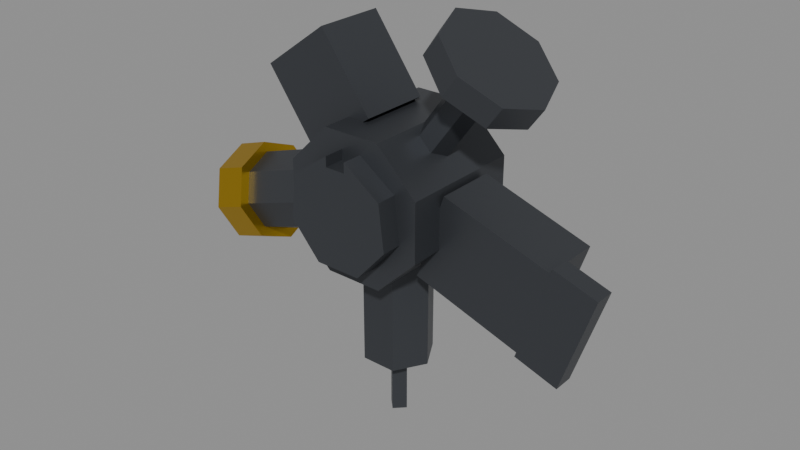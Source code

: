 # Source: arm_tool_thermal.blend  (saved by Blender 5.2.45; exported with 4.5.12 LTS)
import bpy
from mathutils import Matrix  # noqa: F401  (used for matrix-valued properties, if any)

bpy.ops.wm.read_factory_settings(use_empty=True)
scene = bpy.context.scene
scene.name = 'Scene'

# ---- materials (node trees are filled in below, after node groups)
mat_rover_metal = bpy.data.materials.new('rover_metal')
mat_rover_metal.diffuse_color = (0.06848, 0.07421, 0.08438, 1.0)
mat_rover_metal.roughness = 0.45
mat_rover_metal.metallic = 0.6
mat_rover_dark = bpy.data.materials.new('rover_dark')
mat_rover_dark.diffuse_color = (0.01161, 0.01229, 0.01444, 1.0)
mat_rover_dark.roughness = 0.8
mat_rover_gold = bpy.data.materials.new('rover_gold')
mat_rover_gold.diffuse_color = (0.5841, 0.3613, 0.02029, 1.0)
mat_rover_gold.roughness = 0.35
mat_rover_gold.metallic = 0.9

# ---- material node trees
mat_rover_metal.use_nodes = True; mat_rover_metal.node_tree.nodes.clear()
_N = mat_rover_metal.node_tree.nodes; _L = mat_rover_metal.node_tree.links
n0 = _N.new('ShaderNodeBsdfPrincipled'); n0.name = 'Principled BSDF'; n0.location = (-200, 100)
n0.inputs[0].default_value = (0.06848, 0.07421, 0.08438, 1.0)
n0.inputs[1].default_value = 0.6
n0.inputs[2].default_value = 0.45
n0.inputs[10].default_value = 0.005
n1 = _N.new('ShaderNodeOutputMaterial'); n1.name = 'Material Output'; n1.location = (200, 100)
_L.new(n0.outputs[0], n1.inputs[0])
n1.is_active_output = True
mat_rover_dark.use_nodes = True; mat_rover_dark.node_tree.nodes.clear()
_N = mat_rover_dark.node_tree.nodes; _L = mat_rover_dark.node_tree.links
n0 = _N.new('ShaderNodeBsdfPrincipled'); n0.name = 'Principled BSDF'; n0.location = (-200, 100)
n0.inputs[0].default_value = (0.01161, 0.01229, 0.01444, 1.0)
n0.inputs[2].default_value = 0.8
n0.inputs[10].default_value = 0.005
n1 = _N.new('ShaderNodeOutputMaterial'); n1.name = 'Material Output'; n1.location = (200, 100)
_L.new(n0.outputs[0], n1.inputs[0])
n1.is_active_output = True
mat_rover_gold.use_nodes = True; mat_rover_gold.node_tree.nodes.clear()
_N = mat_rover_gold.node_tree.nodes; _L = mat_rover_gold.node_tree.links
n0 = _N.new('ShaderNodeBsdfPrincipled'); n0.name = 'Principled BSDF'; n0.location = (-200, 100)
n0.inputs[0].default_value = (0.5841, 0.3613, 0.02029, 1.0)
n0.inputs[1].default_value = 0.9
n0.inputs[2].default_value = 0.35
n0.inputs[10].default_value = 0.005
n1 = _N.new('ShaderNodeOutputMaterial'); n1.name = 'Material Output'; n1.location = (200, 100)
_L.new(n0.outputs[0], n1.inputs[0])
n1.is_active_output = True

# ---- meshes
me_arm_tool_thermal = bpy.data.meshes.new('arm_tool_thermal')
me_arm_tool_thermal.from_pydata([(-0.004, 0.0, 0.02163), (-0.01884, 0.0, 0.01136), (-0.021, 0.0, -0.006559), (-0.009025, 0.0, -0.02006), (0.009025, 0.0, -0.02006), (0.021, 0.0, -0.006559), (0.01884, 0.0, 0.01136), (0.004, 0.0, 0.02163), (0.004, 0.0, 0.01763), (-0.004, 0.0, 0.01763), (-0.004, -0.008, 0.02163), (-0.01884, -0.008, 0.01136), (-0.021, -0.008, -0.006559), (-0.009025, -0.008, -0.02006), (0.009025, -0.008, -0.02006), (0.021, -0.008, -0.006559), (0.01884, -0.008, 0.01136), (0.004, -0.008, 0.02163), (0.004, -0.008, 0.01763), (-0.004, -0.008, 0.01763), (0.02772, 0.0, 0.01148), (0.01148, 0.0, 0.02772), (-0.01148, 0.0, 0.02772), (-0.02772, 0.0, 0.01148), (-0.02772, 0.0, -0.01148), (-0.01148, 0.0, -0.02772), (0.01148, 0.0, -0.02772), (0.02772, 0.0, -0.01148), (0.02772, 0.05, 0.01148), (0.01148, 0.05, 0.02772), (-0.01148, 0.05, 0.02772), (-0.02772, 0.05, 0.01148), (-0.02772, 0.05, -0.01148), (-0.01148, 0.05, -0.02772), (0.01148, 0.05, -0.02772), (0.02772, 0.05, -0.01148), (0.014, 0.025, -0.025), (0.007, 0.03712, -0.025), (-0.007, 0.03712, -0.025), (-0.014, 0.025, -0.025), (-0.007, 0.01288, -0.025), (0.007, 0.01288, -0.025), (0.014, 0.025, -0.07), (0.007, 0.03712, -0.07), (-0.007, 0.03712, -0.07), (-0.014, 0.025, -0.07), (-0.007, 0.01288, -0.07), (0.007, 0.01288, -0.07), (0.004, 0.025, -0.07), (0.0, 0.029, -0.07), (-0.004, 0.025, -0.07), (0.0, 0.021, -0.07), (0.004, 0.025, -0.095), (0.0, 0.029, -0.095), (-0.004, 0.025, -0.095), (0.0, 0.021, -0.095), (0.01821, 0.013, -0.02484), (0.02934, 0.013, 0.009394), (0.02934, 0.037, 0.009394), (0.01821, 0.037, -0.02484), (0.06101, 0.013, -0.03875), (0.07214, 0.013, -0.004512), (0.07214, 0.037, -0.004512), (0.06101, 0.037, -0.03875), (0.06039, 0.013, -0.04065), (0.07275, 0.013, -0.00261), (0.07275, 0.021, -0.00261), (0.06039, 0.021, -0.04065), (0.07751, 0.013, -0.04621), (0.08987, 0.013, -0.008172), (0.08987, 0.021, -0.008172), (0.07751, 0.021, -0.04621), (0.009032, 0.025, 0.02434), (0.01186, 0.03106, 0.02228), (0.01753, 0.03106, 0.01817), (0.02036, 0.025, 0.01611), (0.01753, 0.01894, 0.01817), (0.01186, 0.01894, 0.02228), (0.0296, 0.025, 0.05266), (0.03244, 0.03106, 0.0506), (0.0381, 0.03106, 0.04648), (0.04093, 0.025, 0.04443), (0.0381, 0.01894, 0.04648), (0.03244, 0.01894, 0.0506), (0.01747, 0.025, 0.06147), (0.02268, 0.04056, 0.05768), (0.03527, 0.047, 0.04854), (0.04785, 0.04056, 0.0394), (0.05307, 0.025, 0.03561), (0.04785, 0.009444, 0.0394), (0.03527, 0.003, 0.04854), (0.02268, 0.009444, 0.05768), (0.02335, 0.025, 0.06956), (0.02856, 0.04056, 0.06577), (0.04114, 0.047, 0.05663), (0.05373, 0.04056, 0.04749), (0.05894, 0.025, 0.0437), (0.05373, 0.009444, 0.04749), (0.04114, 0.003, 0.05663), (0.02856, 0.009444, 0.06577), (-0.00175, 0.011, 0.02963), (-0.02764, 0.011, 0.01082), (-0.02764, 0.039, 0.01082), (-0.00175, 0.039, 0.02963), (-0.02232, 0.011, 0.05795), (-0.04821, 0.011, 0.03914), (-0.04821, 0.039, 0.03914), (-0.02232, 0.039, 0.05795), (-0.04203, 0.025, 0.04424), (-0.0388, 0.03193, 0.04659), (-0.03232, 0.03193, 0.0513), (-0.02909, 0.025, 0.05365), (-0.03232, 0.01807, 0.0513), (-0.0388, 0.01807, 0.04659), (-0.01883, 0.025, -0.02294), (-0.02028, 0.03631, -0.01849), (-0.02378, 0.041, -0.007725), (-0.02727, 0.03631, 0.003035), (-0.02872, 0.025, 0.007491), (-0.02727, 0.01369, 0.003035), (-0.02378, 0.009, -0.007725), (-0.02028, 0.01369, -0.01849), (-0.05783, 0.025, -0.03561), (-0.05927, 0.03631, -0.03116), (-0.06277, 0.041, -0.0204), (-0.06627, 0.03631, -0.009635), (-0.06771, 0.025, -0.005178), (-0.06627, 0.01369, -0.009635), (-0.06277, 0.009, -0.0204), (-0.05927, 0.01369, -0.03116), (-0.05659, 0.025, -0.03942), (-0.0584, 0.03914, -0.03385), (-0.06277, 0.045, -0.0204), (-0.06714, 0.03914, -0.006945), (-0.06895, 0.025, -0.001374), (-0.06714, 0.01086, -0.006945), (-0.06277, 0.005, -0.0204), (-0.0584, 0.01086, -0.03385), (-0.0699, 0.025, -0.04374), (-0.07171, 0.03914, -0.03817), (-0.07608, 0.045, -0.02472), (-0.08045, 0.03914, -0.01127), (-0.08226, 0.025, -0.0057), (-0.08045, 0.01086, -0.01127), (-0.07608, 0.005, -0.02472), (-0.07171, 0.01086, -0.03817), (-0.07316, 0.025, -0.03534), (-0.07486, 0.03453, -0.03011), (-0.07826, 0.03453, -0.01965), (-0.07996, 0.025, -0.01441), (-0.07826, 0.01547, -0.01965), (-0.07486, 0.01547, -0.03011)], [], [(10, 11, 12, 13, 14, 15, 16, 17, 18, 19), (0, 1, 11, 10), (1, 2, 12, 11), (2, 3, 13, 12), (3, 4, 14, 13), (4, 5, 15, 14), (5, 6, 16, 15), (6, 7, 17, 16), (7, 17, 18, 8), (8, 9, 19, 18), (9, 19, 10, 0), (20, 21, 22, 23, 24, 25, 26, 27), (28, 35, 34, 33, 32, 31, 30, 29), (20, 28, 29, 21), (21, 29, 30, 22), (22, 30, 31, 23), (23, 31, 32, 24), (24, 32, 33, 25), (25, 33, 34, 26), (26, 34, 35, 27), (27, 35, 28, 20), (36, 37, 38, 39, 40, 41), (42, 47, 46, 45, 44, 43), (36, 42, 43, 37), (37, 43, 44, 38), (38, 44, 45, 39), (39, 45, 46, 40), (40, 46, 47, 41), (41, 47, 42, 36), (48, 49, 50, 51), (52, 55, 54, 53), (48, 52, 53, 49), (49, 53, 54, 50), (50, 54, 55, 51), (51, 55, 52, 48), (56, 57, 58, 59), (60, 63, 62, 61), (56, 60, 61, 57), (57, 61, 62, 58), (58, 62, 63, 59), (59, 63, 60, 56), (64, 65, 66, 67), (68, 71, 70, 69), (64, 68, 69, 65), (65, 69, 70, 66), (66, 70, 71, 67), (67, 71, 68, 64), (72, 73, 74, 75, 76, 77), (78, 83, 82, 81, 80, 79), (72, 78, 79, 73), (73, 79, 80, 74), (74, 80, 81, 75), (75, 81, 82, 76), (76, 82, 83, 77), (77, 83, 78, 72), (84, 85, 86, 87, 88, 89, 90, 91), (92, 99, 98, 97, 96, 95, 94, 93), (84, 92, 93, 85), (85, 93, 94, 86), (86, 94, 95, 87), (87, 95, 96, 88), (88, 96, 97, 89), (89, 97, 98, 90), (90, 98, 99, 91), (91, 99, 92, 84), (100, 101, 102, 103), (104, 107, 106, 105), (100, 104, 105, 101), (101, 105, 106, 102), (102, 106, 107, 103), (103, 107, 104, 100), (108, 113, 112, 111, 110, 109), (114, 115, 116, 117, 118, 119, 120, 121), (122, 129, 128, 127, 126, 125, 124, 123), (114, 122, 123, 115), (115, 123, 124, 116), (116, 124, 125, 117), (117, 125, 126, 118), (118, 126, 127, 119), (119, 127, 128, 120), (120, 128, 129, 121), (121, 129, 122, 114), (130, 131, 132, 133, 134, 135, 136, 137), (138, 145, 144, 143, 142, 141, 140, 139), (130, 138, 139, 131), (131, 139, 140, 132), (132, 140, 141, 133), (133, 141, 142, 134), (134, 142, 143, 135), (135, 143, 144, 136), (136, 144, 145, 137), (137, 145, 138, 130), (146, 151, 150, 149, 148, 147)])
me_arm_tool_thermal.polygons.foreach_set('material_index', [0, 0, 0, 0, 0, 0, 0, 0, 0, 0, 0, 0, 0, 0, 0, 0, 0, 0, 0, 0, 0, 0, 0, 0, 0, 0, 0, 0, 0, 0, 0, 0, 0, 0, 0, 0, 0, 0, 0, 0, 0, 0, 0, 0, 0, 0, 0, 0, 0, 0, 0, 0, 0, 0, 0, 0, 0, 0, 0, 0, 0, 0, 0, 0, 0, 0, 0, 0, 0, 0, 0, 1, 0, 0, 0, 0, 0, 0, 0, 0, 0, 0, 2, 2, 2, 2, 2, 2, 2, 2, 2, 2, 1])
me_arm_tool_thermal.materials.append(mat_rover_metal)
me_arm_tool_thermal.materials.append(mat_rover_dark)
me_arm_tool_thermal.materials.append(mat_rover_gold)
me_arm_tool_thermal.update()
me_arm_tool_thermal_convcolonly = bpy.data.meshes.new('arm_tool_thermal-convcolonly')
me_arm_tool_thermal_convcolonly.from_pydata([(-0.1, 0.0, -0.1), (0.1, 0.0, -0.1), (-0.1, 0.05, -0.1), (0.1, 0.05, -0.1), (-0.1, 0.0, 0.1), (0.1, 0.0, 0.1), (-0.1, 0.05, 0.1), (0.1, 0.05, 0.1)], [], [(0, 2, 3, 1), (4, 5, 7, 6), (0, 1, 5, 4), (2, 6, 7, 3), (0, 4, 6, 2), (1, 3, 7, 5)])
me_arm_tool_thermal_convcolonly.update()

# ---- objects
ob_arm_tool_thermal = bpy.data.objects.new('arm_tool_thermal', me_arm_tool_thermal)
ob_arm_tool_thermal_convcolonly = bpy.data.objects.new('arm_tool_thermal-convcolonly', me_arm_tool_thermal_convcolonly)
ob_pivot_latch = bpy.data.objects.new('pivot_latch', None)
ob_pivot_reading = bpy.data.objects.new('pivot_reading', None)
ob_pivot_reading_aim = bpy.data.objects.new('pivot_reading_aim', None)

# ---- transforms, parenting, visibility, modifiers, constraints
ob_arm_tool_thermal.location = (-0.125, 1.29, 0.345)
ob_arm_tool_thermal_convcolonly.parent = ob_arm_tool_thermal
ob_arm_tool_thermal_convcolonly.location = (0.0, 0.0, 0.0)
ob_arm_tool_thermal_convcolonly.hide_render = True
ob_arm_tool_thermal_convcolonly.display_type = 'WIRE'
ob_pivot_latch.parent = ob_arm_tool_thermal
ob_pivot_latch.location = (0.0, 0.05, 0.0)
ob_pivot_latch.empty_display_size = 0.05
ob_pivot_reading.parent = ob_arm_tool_thermal
ob_pivot_reading.location = (-0.07656, 0.025, -0.02488)
ob_pivot_reading.empty_display_size = 0.05
ob_pivot_reading_aim.parent = ob_arm_tool_thermal
ob_pivot_reading_aim.location = (-0.1717, 0.025, -0.05578)
ob_pivot_reading_aim.empty_display_size = 0.05

# ---- collection membership
scene.collection.objects.link(ob_arm_tool_thermal)
scene.collection.objects.link(ob_arm_tool_thermal_convcolonly)
scene.collection.objects.link(ob_pivot_latch)
scene.collection.objects.link(ob_pivot_reading)
scene.collection.objects.link(ob_pivot_reading_aim)

# ---- scene / render settings (as saved in the file)
scene.frame_start = 1; scene.frame_end = 250; scene.frame_set(1)
scene.render.engine = 'BLENDER_EEVEE_NEXT'
scene.render.bake_bias = 0.0
scene.render.bake_samples = 0
scene.render.compositor_device = 'GPU'
scene.eevee.use_volume_custom_range = False
scene.eevee.fast_gi_thickness_near = 0.1
scene.eevee.fast_gi_thickness_far = 0.0
scene.eevee.ray_tracing_options.screen_trace_thickness = 0.1
bpy.context.view_layer.update()

# ---- added for rendering (the .blend has no active camera and no usable light): camera, sun + grey world if the file has none
cam_auto = bpy.data.cameras.new('AutoCamera')
cam_auto.lens = 50.0
cam_auto.sensor_width = 36.0
cam_auto.clip_end = 1000.0
ob_auto_camera = bpy.data.objects.new('AutoCamera', cam_auto)
scene.collection.objects.link(ob_auto_camera)
ob_auto_camera.location = (0.105581, 1.03887, 0.513703)
ob_auto_camera.rotation_euler = (1.09748, -7.21219e-08, 0.694738)
scene.camera = ob_auto_camera
light_auto_sun = bpy.data.lights.new('AutoSun', 'SUN')
light_auto_sun.energy = 3.0
light_auto_sun.angle = 0.0523599
ob_auto_sun = bpy.data.objects.new('AutoSun', light_auto_sun)
scene.collection.objects.link(ob_auto_sun)
ob_auto_sun.rotation_euler = (0.872665, 0.174533, 0.523599)
if scene.world is None:
    world_auto = bpy.data.worlds.new('AutoWorld')
    world_auto.color = (0.3, 0.3, 0.3)
    scene.world = world_auto
bpy.context.view_layer.update()
